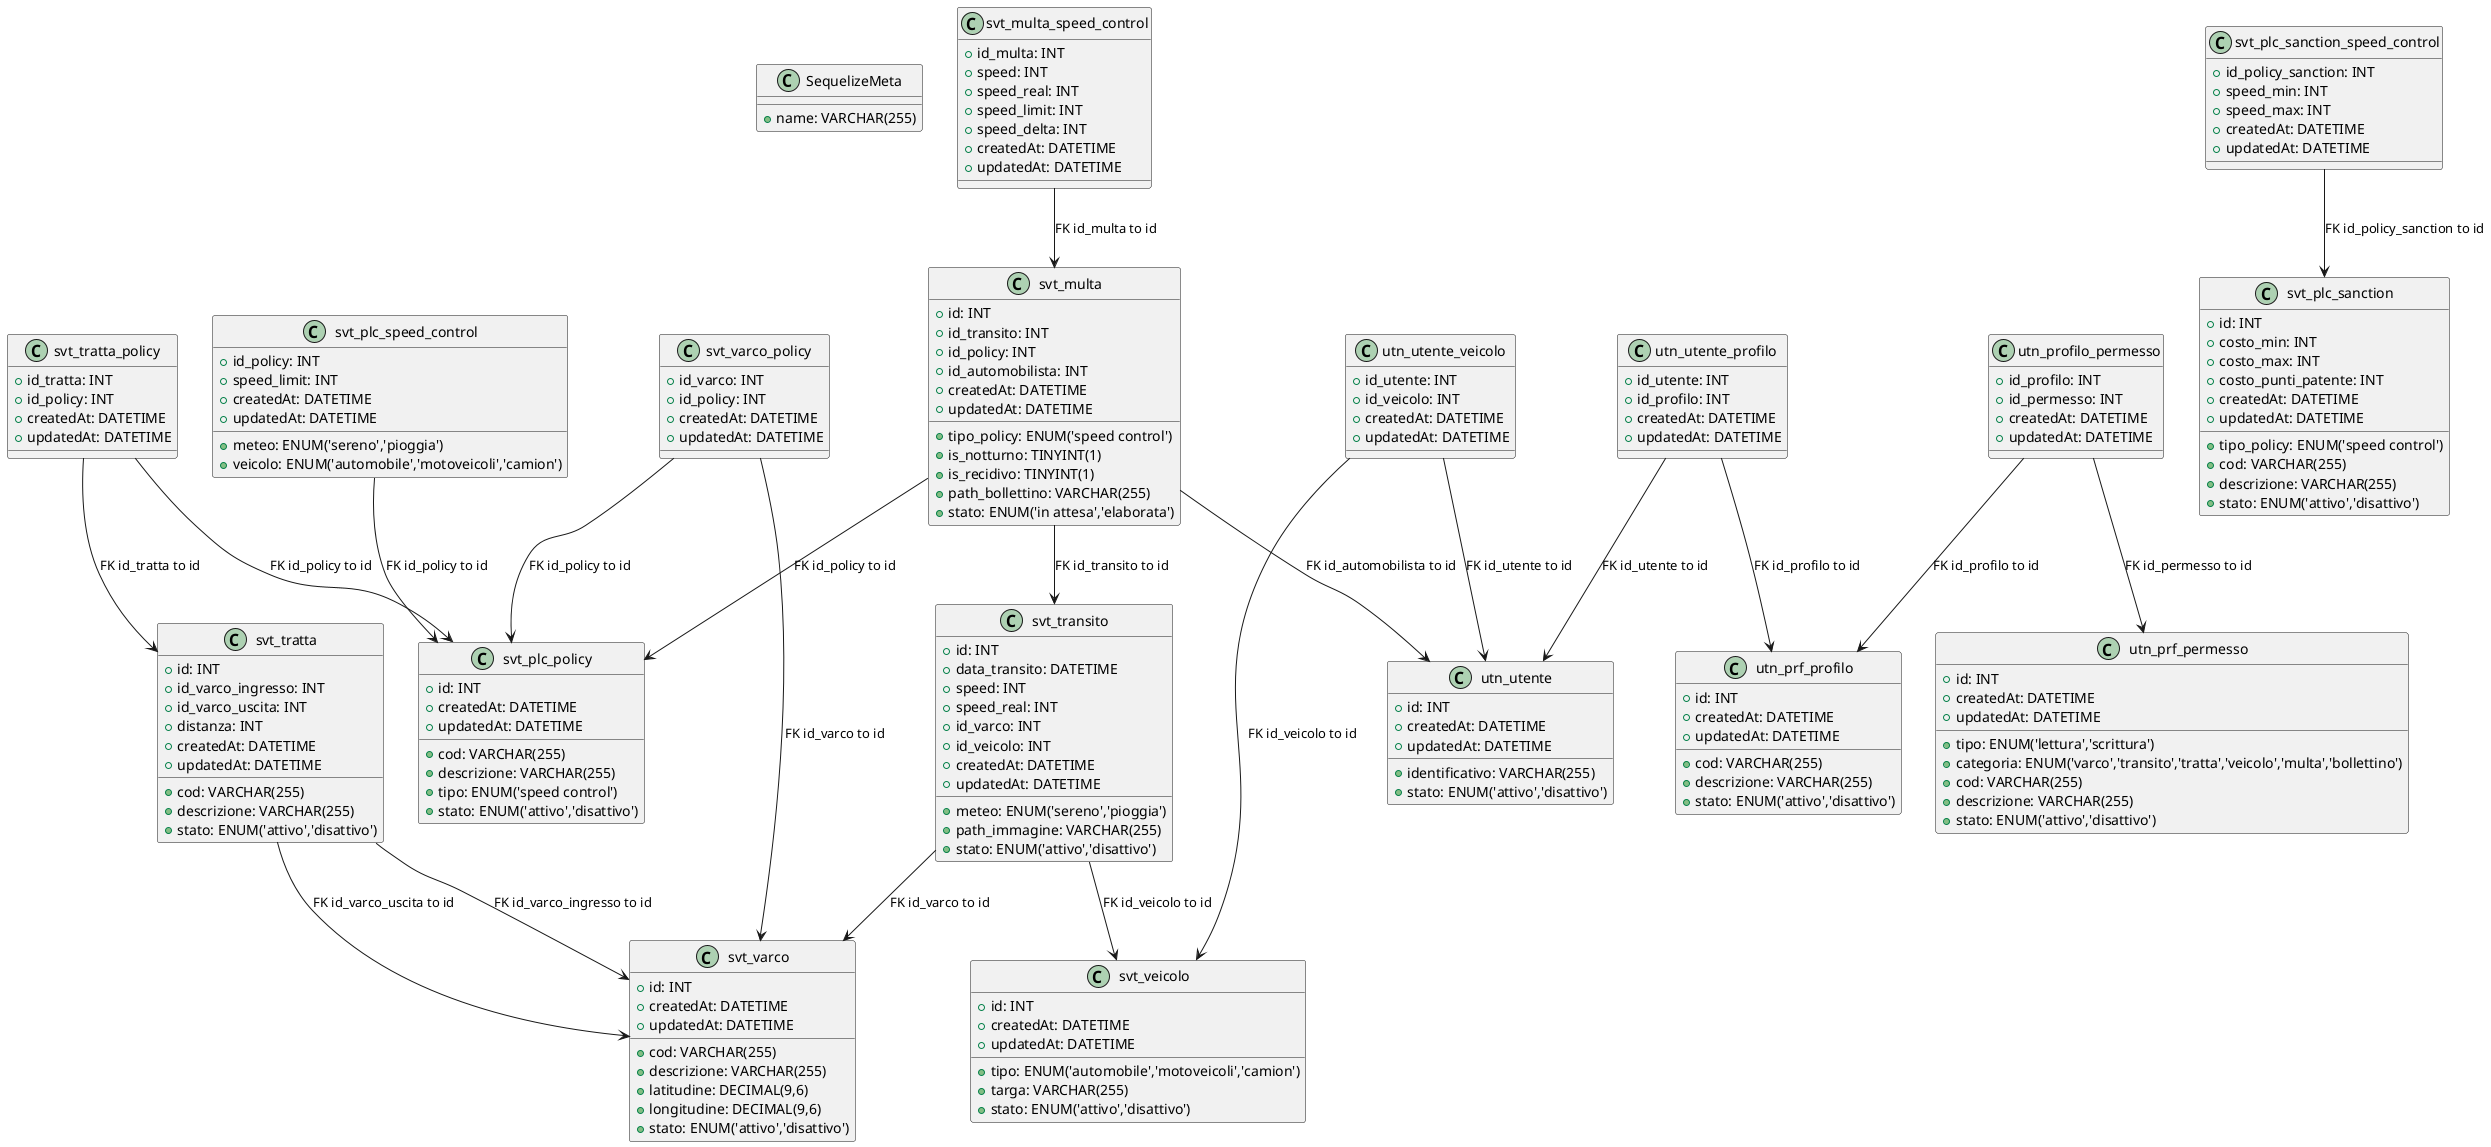

The diagram above was rendered by PlantUML. Its source (embedded in the PNG):
@startuml
class SequelizeMeta {
  + name: VARCHAR(255)
}
class svt_multa {
  + id: INT
  + id_transito: INT
  + id_policy: INT
  + tipo_policy: ENUM('speed control')
  + id_automobilista: INT
  + is_notturno: TINYINT(1)
  + is_recidivo: TINYINT(1)
  + path_bollettino: VARCHAR(255)
  + stato: ENUM('in attesa','elaborata')
  + createdAt: DATETIME
  + updatedAt: DATETIME
}
class svt_multa_speed_control {
  + id_multa: INT
  + speed: INT
  + speed_real: INT
  + speed_limit: INT
  + speed_delta: INT
  + createdAt: DATETIME
  + updatedAt: DATETIME
}
class svt_plc_policy {
  + id: INT
  + cod: VARCHAR(255)
  + descrizione: VARCHAR(255)
  + tipo: ENUM('speed control')
  + stato: ENUM('attivo','disattivo')
  + createdAt: DATETIME
  + updatedAt: DATETIME
}
class svt_plc_sanction {
  + id: INT
  + tipo_policy: ENUM('speed control')
  + cod: VARCHAR(255)
  + descrizione: VARCHAR(255)
  + costo_min: INT
  + costo_max: INT
  + costo_punti_patente: INT
  + stato: ENUM('attivo','disattivo')
  + createdAt: DATETIME
  + updatedAt: DATETIME
}
class svt_plc_sanction_speed_control {
  + id_policy_sanction: INT
  + speed_min: INT
  + speed_max: INT
  + createdAt: DATETIME
  + updatedAt: DATETIME
}
class svt_plc_speed_control {
  + id_policy: INT
  + meteo: ENUM('sereno','pioggia')
  + veicolo: ENUM('automobile','motoveicoli','camion')
  + speed_limit: INT
  + createdAt: DATETIME
  + updatedAt: DATETIME
}
class svt_transito {
  + id: INT
  + data_transito: DATETIME
  + speed: INT
  + speed_real: INT
  + id_varco: INT
  + meteo: ENUM('sereno','pioggia')
  + id_veicolo: INT
  + path_immagine: VARCHAR(255)
  + stato: ENUM('attivo','disattivo')
  + createdAt: DATETIME
  + updatedAt: DATETIME
}
class svt_tratta {
  + id: INT
  + cod: VARCHAR(255)
  + descrizione: VARCHAR(255)
  + id_varco_ingresso: INT
  + id_varco_uscita: INT
  + distanza: INT
  + stato: ENUM('attivo','disattivo')
  + createdAt: DATETIME
  + updatedAt: DATETIME
}
class svt_tratta_policy {
  + id_tratta: INT
  + id_policy: INT
  + createdAt: DATETIME
  + updatedAt: DATETIME
}
class svt_varco {
  + id: INT
  + cod: VARCHAR(255)
  + descrizione: VARCHAR(255)
  + latitudine: DECIMAL(9,6)
  + longitudine: DECIMAL(9,6)
  + stato: ENUM('attivo','disattivo')
  + createdAt: DATETIME
  + updatedAt: DATETIME
}
class svt_varco_policy {
  + id_varco: INT
  + id_policy: INT
  + createdAt: DATETIME
  + updatedAt: DATETIME
}
class svt_veicolo {
  + id: INT
  + tipo: ENUM('automobile','motoveicoli','camion')
  + targa: VARCHAR(255)
  + stato: ENUM('attivo','disattivo')
  + createdAt: DATETIME
  + updatedAt: DATETIME
}
class utn_prf_permesso {
  + id: INT
  + tipo: ENUM('lettura','scrittura')
  + categoria: ENUM('varco','transito','tratta','veicolo','multa','bollettino')
  + cod: VARCHAR(255)
  + descrizione: VARCHAR(255)
  + stato: ENUM('attivo','disattivo')
  + createdAt: DATETIME
  + updatedAt: DATETIME
}
class utn_prf_profilo {
  + id: INT
  + cod: VARCHAR(255)
  + descrizione: VARCHAR(255)
  + stato: ENUM('attivo','disattivo')
  + createdAt: DATETIME
  + updatedAt: DATETIME
}
class utn_profilo_permesso {
  + id_profilo: INT
  + id_permesso: INT
  + createdAt: DATETIME
  + updatedAt: DATETIME
}
class utn_utente {
  + id: INT
  + identificativo: VARCHAR(255)
  + stato: ENUM('attivo','disattivo')
  + createdAt: DATETIME
  + updatedAt: DATETIME
}
class utn_utente_profilo {
  + id_utente: INT
  + id_profilo: INT
  + createdAt: DATETIME
  + updatedAt: DATETIME
}
class utn_utente_veicolo {
  + id_utente: INT
  + id_veicolo: INT
  + createdAt: DATETIME
  + updatedAt: DATETIME
}
svt_multa --> svt_transito : FK id_transito to id
svt_multa --> svt_plc_policy : FK id_policy to id
svt_multa --> utn_utente : FK id_automobilista to id
svt_multa_speed_control --> svt_multa : FK id_multa to id
svt_plc_sanction_speed_control --> svt_plc_sanction : FK id_policy_sanction to id
svt_plc_speed_control --> svt_plc_policy : FK id_policy to id
svt_transito --> svt_varco : FK id_varco to id
svt_transito --> svt_veicolo : FK id_veicolo to id
svt_tratta --> svt_varco : FK id_varco_ingresso to id
svt_tratta --> svt_varco : FK id_varco_uscita to id
svt_tratta_policy --> svt_tratta : FK id_tratta to id
svt_tratta_policy --> svt_plc_policy : FK id_policy to id
svt_varco_policy --> svt_varco : FK id_varco to id
svt_varco_policy --> svt_plc_policy : FK id_policy to id
utn_profilo_permesso --> utn_prf_profilo : FK id_profilo to id
utn_profilo_permesso --> utn_prf_permesso : FK id_permesso to id
utn_utente_profilo --> utn_utente : FK id_utente to id
utn_utente_profilo --> utn_prf_profilo : FK id_profilo to id
utn_utente_veicolo --> utn_utente : FK id_utente to id
utn_utente_veicolo --> svt_veicolo : FK id_veicolo to id
@enduml